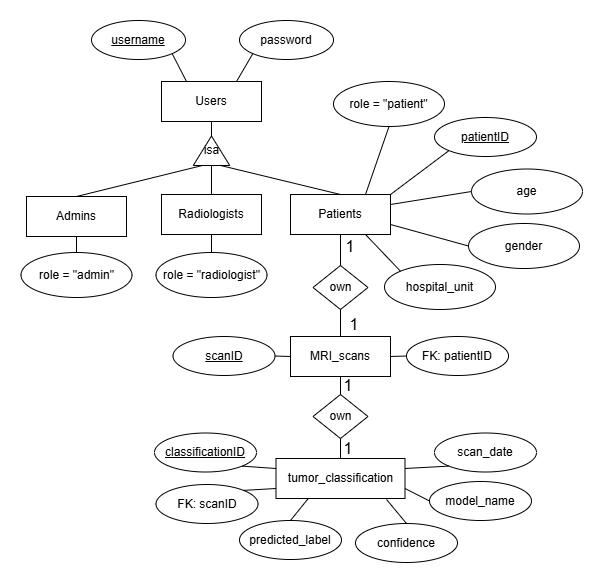

The diagram above was exported from draw.io. Its source (the exported page's mxGraphModel, read from the mxfile embedded in the PNG):
<mxGraphModel dx="1233" dy="961" grid="0" gridSize="10" guides="1" tooltips="1" connect="1" arrows="1" fold="1" page="0" pageScale="1" pageWidth="850" pageHeight="1100" math="0" shadow="0">
  <root>
    <mxCell id="0" />
    <mxCell id="1" parent="0" />
    <mxCell id="tUWD2py-T9I6sD3FcgUL-1" parent="1" style="whiteSpace=wrap;html=1;align=center;strokeColor=default;" value="Users" vertex="1">
      <mxGeometry height="40" width="100" x="-25" y="-78" as="geometry" />
    </mxCell>
    <mxCell id="tUWD2py-T9I6sD3FcgUL-2" parent="1" style="whiteSpace=wrap;html=1;align=center;" value="MRI_scans" vertex="1">
      <mxGeometry height="40" width="100" x="104" y="177" as="geometry" />
    </mxCell>
    <mxCell id="tUWD2py-T9I6sD3FcgUL-3" parent="1" style="whiteSpace=wrap;html=1;align=center;" value="tumor_classification" vertex="1">
      <mxGeometry height="40" width="129" x="89.5" y="299" as="geometry" />
    </mxCell>
    <mxCell id="tUWD2py-T9I6sD3FcgUL-4" parent="1" style="whiteSpace=wrap;html=1;align=center;" value="Patients" vertex="1">
      <mxGeometry height="40" width="100" x="104" y="35" as="geometry" />
    </mxCell>
    <mxCell id="tUWD2py-T9I6sD3FcgUL-5" parent="1" style="whiteSpace=wrap;html=1;align=center;" value="Radiologists" vertex="1">
      <mxGeometry height="40" width="100" x="-25" y="35" as="geometry" />
    </mxCell>
    <mxCell id="tUWD2py-T9I6sD3FcgUL-6" parent="1" style="whiteSpace=wrap;html=1;align=center;" value="Admins" vertex="1">
      <mxGeometry height="40" width="100" x="-160" y="37" as="geometry" />
    </mxCell>
    <mxCell id="tUWD2py-T9I6sD3FcgUL-20" parent="1" style="ellipse;whiteSpace=wrap;html=1;" value="role = &quot;admin&quot;" vertex="1">
      <mxGeometry height="45" width="111" x="-165.5" y="93" as="geometry" />
    </mxCell>
    <mxCell id="tUWD2py-T9I6sD3FcgUL-21" parent="1" style="ellipse;whiteSpace=wrap;html=1;" value="role = &quot;patient&quot;" vertex="1">
      <mxGeometry height="45" width="111" x="147" y="-78" as="geometry" />
    </mxCell>
    <mxCell id="tUWD2py-T9I6sD3FcgUL-22" parent="1" style="ellipse;whiteSpace=wrap;html=1;" value="role = &quot;radiologist&quot;" vertex="1">
      <mxGeometry height="45" width="111" x="-30.5" y="93" as="geometry" />
    </mxCell>
    <mxCell id="tUWD2py-T9I6sD3FcgUL-32" parent="1" style="ellipse;whiteSpace=wrap;html=1;" value="&lt;u&gt;patientID&lt;/u&gt;" vertex="1">
      <mxGeometry height="39" width="102" x="248" y="-42" as="geometry" />
    </mxCell>
    <mxCell id="tUWD2py-T9I6sD3FcgUL-33" parent="1" style="ellipse;whiteSpace=wrap;html=1;" value="&lt;u&gt;username&lt;/u&gt;" vertex="1">
      <mxGeometry height="39" width="94" x="-95" y="-139" as="geometry" />
    </mxCell>
    <mxCell id="tUWD2py-T9I6sD3FcgUL-34" parent="1" style="ellipse;whiteSpace=wrap;html=1;" value="password" vertex="1">
      <mxGeometry height="39" width="94" x="53" y="-139" as="geometry" />
    </mxCell>
    <mxCell id="tUWD2py-T9I6sD3FcgUL-37" parent="1" style="rhombus;whiteSpace=wrap;html=1;" value="own" vertex="1">
      <mxGeometry height="44" width="55" x="126.5" y="106" as="geometry" />
    </mxCell>
    <mxCell id="tUWD2py-T9I6sD3FcgUL-40" parent="1" style="triangle;whiteSpace=wrap;html=1;rotation=-90;textDirection=vertical-lr;labelPosition=center;verticalLabelPosition=middle;align=center;verticalAlign=middle;" value="isa" vertex="1">
      <mxGeometry height="36.5" width="29.5" x="10.25" y="-27" as="geometry" />
    </mxCell>
    <mxCell id="tUWD2py-T9I6sD3FcgUL-43" parent="1" style="ellipse;whiteSpace=wrap;html=1;" value="FK: patientID" vertex="1">
      <mxGeometry height="39" width="102" x="220" y="177" as="geometry" />
    </mxCell>
    <mxCell id="tUWD2py-T9I6sD3FcgUL-44" parent="1" style="ellipse;whiteSpace=wrap;html=1;" value="&lt;u&gt;scanID&lt;/u&gt;" vertex="1">
      <mxGeometry height="39" width="102" x="-13.5" y="177" as="geometry" />
    </mxCell>
    <mxCell id="tUWD2py-T9I6sD3FcgUL-46" parent="1" style="ellipse;whiteSpace=wrap;html=1;" value="FK: scanID" vertex="1">
      <mxGeometry height="39" width="102" x="-30.5" y="325" as="geometry" />
    </mxCell>
    <mxCell id="tUWD2py-T9I6sD3FcgUL-49" parent="1" style="ellipse;whiteSpace=wrap;html=1;" value="scan_date" vertex="1">
      <mxGeometry height="39" width="102" x="248" y="273.5" as="geometry" />
    </mxCell>
    <mxCell id="tUWD2py-T9I6sD3FcgUL-50" parent="1" style="ellipse;whiteSpace=wrap;html=1;" value="age" vertex="1">
      <mxGeometry height="45" width="111" x="285" y="9.5" as="geometry" />
    </mxCell>
    <mxCell id="tUWD2py-T9I6sD3FcgUL-51" parent="1" style="ellipse;whiteSpace=wrap;html=1;" value="gender" vertex="1">
      <mxGeometry height="45" width="111" x="282" y="64" as="geometry" />
    </mxCell>
    <mxCell id="tUWD2py-T9I6sD3FcgUL-52" parent="1" style="ellipse;whiteSpace=wrap;html=1;" value="hospital_unit" vertex="1">
      <mxGeometry height="45" width="111" x="198" y="105" as="geometry" />
    </mxCell>
    <mxCell id="tUWD2py-T9I6sD3FcgUL-53" parent="1" style="ellipse;whiteSpace=wrap;html=1;" value="&lt;u&gt;classificationID&lt;/u&gt;" vertex="1">
      <mxGeometry height="39" width="102" x="-32" y="273.5" as="geometry" />
    </mxCell>
    <mxCell id="tUWD2py-T9I6sD3FcgUL-54" edge="1" parent="1" source="tUWD2py-T9I6sD3FcgUL-6" style="edgeStyle=none;curved=1;rounded=0;orthogonalLoop=1;jettySize=auto;html=1;exitX=0.5;exitY=0;exitDx=0;exitDy=0;entryX=0;entryY=0.25;entryDx=0;entryDy=0;fontSize=12;startSize=8;endSize=8;endArrow=none;endFill=0;" target="tUWD2py-T9I6sD3FcgUL-40">
      <mxGeometry relative="1" as="geometry" />
    </mxCell>
    <mxCell id="tUWD2py-T9I6sD3FcgUL-55" edge="1" parent="1" source="tUWD2py-T9I6sD3FcgUL-5" style="edgeStyle=none;curved=1;rounded=0;orthogonalLoop=1;jettySize=auto;html=1;exitX=0.5;exitY=0;exitDx=0;exitDy=0;entryX=0;entryY=0.5;entryDx=0;entryDy=0;fontSize=12;startSize=8;endSize=8;endArrow=none;endFill=0;" target="tUWD2py-T9I6sD3FcgUL-40">
      <mxGeometry relative="1" as="geometry">
        <mxPoint x="25" y="45" as="sourcePoint" />
        <mxPoint x="141" y="14" as="targetPoint" />
      </mxGeometry>
    </mxCell>
    <mxCell id="tUWD2py-T9I6sD3FcgUL-56" edge="1" parent="1" source="tUWD2py-T9I6sD3FcgUL-40" style="edgeStyle=none;curved=1;rounded=0;orthogonalLoop=1;jettySize=auto;html=1;exitX=0;exitY=0.75;exitDx=0;exitDy=0;entryX=0.5;entryY=0;entryDx=0;entryDy=0;fontSize=12;startSize=8;endSize=8;endArrow=none;endFill=0;" target="tUWD2py-T9I6sD3FcgUL-4">
      <mxGeometry relative="1" as="geometry">
        <mxPoint x="28" y="45" as="sourcePoint" />
        <mxPoint x="144" y="14" as="targetPoint" />
      </mxGeometry>
    </mxCell>
    <mxCell id="tUWD2py-T9I6sD3FcgUL-57" edge="1" parent="1" source="tUWD2py-T9I6sD3FcgUL-4" style="edgeStyle=none;curved=1;rounded=0;orthogonalLoop=1;jettySize=auto;html=1;exitX=0.75;exitY=0;exitDx=0;exitDy=0;entryX=0.5;entryY=1;entryDx=0;entryDy=0;fontSize=12;startSize=8;endSize=8;endArrow=none;endFill=0;" target="tUWD2py-T9I6sD3FcgUL-21">
      <mxGeometry relative="1" as="geometry">
        <mxPoint x="158" y="70" as="sourcePoint" />
        <mxPoint x="274" y="39" as="targetPoint" />
      </mxGeometry>
    </mxCell>
    <mxCell id="tUWD2py-T9I6sD3FcgUL-58" edge="1" parent="1" source="tUWD2py-T9I6sD3FcgUL-4" style="edgeStyle=none;curved=1;rounded=0;orthogonalLoop=1;jettySize=auto;html=1;exitX=1;exitY=0;exitDx=0;exitDy=0;entryX=0;entryY=1;entryDx=0;entryDy=0;fontSize=12;startSize=8;endSize=8;endArrow=none;endFill=0;" target="tUWD2py-T9I6sD3FcgUL-32">
      <mxGeometry relative="1" as="geometry">
        <mxPoint x="211" y="69" as="sourcePoint" />
        <mxPoint x="327" y="38" as="targetPoint" />
      </mxGeometry>
    </mxCell>
    <mxCell id="tUWD2py-T9I6sD3FcgUL-59" edge="1" parent="1" source="tUWD2py-T9I6sD3FcgUL-4" style="edgeStyle=none;curved=1;rounded=0;orthogonalLoop=1;jettySize=auto;html=1;exitX=1;exitY=0.25;exitDx=0;exitDy=0;entryX=0;entryY=0.5;entryDx=0;entryDy=0;fontSize=12;startSize=8;endSize=8;endArrow=none;endFill=0;" target="tUWD2py-T9I6sD3FcgUL-50">
      <mxGeometry relative="1" as="geometry">
        <mxPoint x="222" y="80" as="sourcePoint" />
        <mxPoint x="338" y="49" as="targetPoint" />
      </mxGeometry>
    </mxCell>
    <mxCell id="tUWD2py-T9I6sD3FcgUL-60" edge="1" parent="1" source="tUWD2py-T9I6sD3FcgUL-4" style="edgeStyle=none;curved=1;rounded=0;orthogonalLoop=1;jettySize=auto;html=1;exitX=1;exitY=0.75;exitDx=0;exitDy=0;entryX=0;entryY=0.5;entryDx=0;entryDy=0;fontSize=12;startSize=8;endSize=8;endArrow=none;endFill=0;" target="tUWD2py-T9I6sD3FcgUL-51">
      <mxGeometry relative="1" as="geometry">
        <mxPoint x="273" y="109" as="sourcePoint" />
        <mxPoint x="389" y="78" as="targetPoint" />
      </mxGeometry>
    </mxCell>
    <mxCell id="tUWD2py-T9I6sD3FcgUL-61" edge="1" parent="1" source="tUWD2py-T9I6sD3FcgUL-4" style="edgeStyle=none;curved=1;rounded=0;orthogonalLoop=1;jettySize=auto;html=1;exitX=0.75;exitY=1;exitDx=0;exitDy=0;entryX=0;entryY=0;entryDx=0;entryDy=0;fontSize=12;startSize=8;endSize=8;endArrow=none;endFill=0;" target="tUWD2py-T9I6sD3FcgUL-52">
      <mxGeometry relative="1" as="geometry">
        <mxPoint x="244" y="144" as="sourcePoint" />
        <mxPoint x="360" y="113" as="targetPoint" />
      </mxGeometry>
    </mxCell>
    <mxCell id="tUWD2py-T9I6sD3FcgUL-62" edge="1" parent="1" source="tUWD2py-T9I6sD3FcgUL-37" style="edgeStyle=none;curved=1;rounded=0;orthogonalLoop=1;jettySize=auto;html=1;exitX=0.5;exitY=0;exitDx=0;exitDy=0;entryX=0.5;entryY=1;entryDx=0;entryDy=0;fontSize=12;startSize=8;endSize=8;endArrow=none;endFill=0;" target="tUWD2py-T9I6sD3FcgUL-4">
      <mxGeometry relative="1" as="geometry">
        <mxPoint x="171" y="162" as="sourcePoint" />
        <mxPoint x="287" y="131" as="targetPoint" />
      </mxGeometry>
    </mxCell>
    <mxCell id="tUWD2py-T9I6sD3FcgUL-63" edge="1" parent="1" source="tUWD2py-T9I6sD3FcgUL-40" style="edgeStyle=none;curved=1;rounded=0;orthogonalLoop=1;jettySize=auto;html=1;exitX=1;exitY=0.5;exitDx=0;exitDy=0;entryX=0.5;entryY=1;entryDx=0;entryDy=0;fontSize=12;startSize=8;endSize=8;endArrow=none;endFill=0;" target="tUWD2py-T9I6sD3FcgUL-1">
      <mxGeometry relative="1" as="geometry">
        <mxPoint x="88" y="18" as="sourcePoint" />
        <mxPoint x="208" y="47" as="targetPoint" />
      </mxGeometry>
    </mxCell>
    <mxCell id="tUWD2py-T9I6sD3FcgUL-65" edge="1" parent="1" source="tUWD2py-T9I6sD3FcgUL-1" style="edgeStyle=none;curved=1;rounded=0;orthogonalLoop=1;jettySize=auto;html=1;exitX=0.75;exitY=0;exitDx=0;exitDy=0;entryX=0;entryY=1;entryDx=0;entryDy=0;fontSize=12;startSize=8;endSize=8;endArrow=none;endFill=0;" target="tUWD2py-T9I6sD3FcgUL-34">
      <mxGeometry relative="1" as="geometry">
        <mxPoint x="98" y="-36" as="sourcePoint" />
        <mxPoint x="218" y="-7" as="targetPoint" />
      </mxGeometry>
    </mxCell>
    <mxCell id="tUWD2py-T9I6sD3FcgUL-66" edge="1" parent="1" source="tUWD2py-T9I6sD3FcgUL-1" style="edgeStyle=none;curved=1;rounded=0;orthogonalLoop=1;jettySize=auto;html=1;exitX=0.25;exitY=0;exitDx=0;exitDy=0;entryX=1;entryY=1;entryDx=0;entryDy=0;fontSize=12;startSize=8;endSize=8;endArrow=none;endFill=0;" target="tUWD2py-T9I6sD3FcgUL-33">
      <mxGeometry relative="1" as="geometry">
        <mxPoint x="46" y="-62" as="sourcePoint" />
        <mxPoint x="166" y="-33" as="targetPoint" />
      </mxGeometry>
    </mxCell>
    <mxCell id="tUWD2py-T9I6sD3FcgUL-67" edge="1" parent="1" source="tUWD2py-T9I6sD3FcgUL-37" style="edgeStyle=none;curved=1;rounded=0;orthogonalLoop=1;jettySize=auto;html=1;exitX=0.5;exitY=1;exitDx=0;exitDy=0;entryX=0.5;entryY=0;entryDx=0;entryDy=0;fontSize=12;startSize=8;endSize=8;endArrow=none;endFill=0;" target="tUWD2py-T9I6sD3FcgUL-2">
      <mxGeometry relative="1" as="geometry">
        <mxPoint x="151" y="152" as="sourcePoint" />
        <mxPoint x="271" y="181" as="targetPoint" />
      </mxGeometry>
    </mxCell>
    <mxCell id="tUWD2py-T9I6sD3FcgUL-68" edge="1" parent="1" source="tUWD2py-T9I6sD3FcgUL-44" style="edgeStyle=none;curved=1;rounded=0;orthogonalLoop=1;jettySize=auto;html=1;exitX=1;exitY=0.5;exitDx=0;exitDy=0;entryX=0;entryY=0.5;entryDx=0;entryDy=0;fontSize=12;startSize=8;endSize=8;endArrow=none;endFill=0;" target="tUWD2py-T9I6sD3FcgUL-2">
      <mxGeometry relative="1" as="geometry">
        <mxPoint x="89" y="194" as="sourcePoint" />
        <mxPoint x="209" y="223" as="targetPoint" />
      </mxGeometry>
    </mxCell>
    <mxCell id="tUWD2py-T9I6sD3FcgUL-69" edge="1" parent="1" source="tUWD2py-T9I6sD3FcgUL-2" style="edgeStyle=none;curved=1;rounded=0;orthogonalLoop=1;jettySize=auto;html=1;exitX=1;exitY=0.5;exitDx=0;exitDy=0;entryX=0;entryY=0.5;entryDx=0;entryDy=0;fontSize=12;startSize=8;endSize=8;endArrow=none;endFill=0;" target="tUWD2py-T9I6sD3FcgUL-43">
      <mxGeometry relative="1" as="geometry">
        <mxPoint x="202" y="208" as="sourcePoint" />
        <mxPoint x="322" y="237" as="targetPoint" />
      </mxGeometry>
    </mxCell>
    <mxCell id="tUWD2py-T9I6sD3FcgUL-70" parent="1" style="ellipse;whiteSpace=wrap;html=1;" value="predicted_label" vertex="1">
      <mxGeometry height="39" width="102" x="53" y="361" as="geometry" />
    </mxCell>
    <mxCell id="tUWD2py-T9I6sD3FcgUL-71" parent="1" style="ellipse;whiteSpace=wrap;html=1;" value="confidence" vertex="1">
      <mxGeometry height="39" width="102" x="169" y="364" as="geometry" />
    </mxCell>
    <mxCell id="tUWD2py-T9I6sD3FcgUL-72" parent="1" style="ellipse;whiteSpace=wrap;html=1;" value="model_name" vertex="1">
      <mxGeometry height="39" width="102" x="243" y="322" as="geometry" />
    </mxCell>
    <mxCell id="tUWD2py-T9I6sD3FcgUL-73" parent="1" style="rhombus;whiteSpace=wrap;html=1;" value="own" vertex="1">
      <mxGeometry height="44" width="55" x="126.5" y="235" as="geometry" />
    </mxCell>
    <mxCell id="tUWD2py-T9I6sD3FcgUL-74" edge="1" parent="1" source="tUWD2py-T9I6sD3FcgUL-73" style="edgeStyle=none;curved=1;rounded=0;orthogonalLoop=1;jettySize=auto;html=1;exitX=0.5;exitY=0;exitDx=0;exitDy=0;entryX=0.5;entryY=1;entryDx=0;entryDy=0;fontSize=12;startSize=8;endSize=8;endArrow=none;endFill=0;" target="tUWD2py-T9I6sD3FcgUL-2">
      <mxGeometry relative="1" as="geometry">
        <mxPoint x="148" y="167" as="sourcePoint" />
        <mxPoint x="148" y="194" as="targetPoint" />
      </mxGeometry>
    </mxCell>
    <mxCell id="tUWD2py-T9I6sD3FcgUL-75" edge="1" parent="1" source="tUWD2py-T9I6sD3FcgUL-73" style="edgeStyle=none;curved=1;rounded=0;orthogonalLoop=1;jettySize=auto;html=1;entryX=0.5;entryY=0;entryDx=0;entryDy=0;fontSize=12;startSize=8;endSize=8;endArrow=none;endFill=0;exitX=0.5;exitY=1;exitDx=0;exitDy=0;" target="tUWD2py-T9I6sD3FcgUL-3">
      <mxGeometry relative="1" as="geometry">
        <mxPoint x="153" y="278" as="sourcePoint" />
        <mxPoint x="148" y="224" as="targetPoint" />
      </mxGeometry>
    </mxCell>
    <mxCell id="tUWD2py-T9I6sD3FcgUL-76" edge="1" parent="1" source="tUWD2py-T9I6sD3FcgUL-3" style="edgeStyle=none;curved=1;rounded=0;orthogonalLoop=1;jettySize=auto;html=1;exitX=1;exitY=0.25;exitDx=0;exitDy=0;entryX=0;entryY=1;entryDx=0;entryDy=0;fontSize=12;startSize=8;endSize=8;endArrow=none;endFill=0;" target="tUWD2py-T9I6sD3FcgUL-49">
      <mxGeometry relative="1" as="geometry">
        <mxPoint x="152" y="344" as="sourcePoint" />
        <mxPoint x="152" y="326" as="targetPoint" />
      </mxGeometry>
    </mxCell>
    <mxCell id="tUWD2py-T9I6sD3FcgUL-77" edge="1" parent="1" source="tUWD2py-T9I6sD3FcgUL-72" style="edgeStyle=none;curved=1;rounded=0;orthogonalLoop=1;jettySize=auto;html=1;exitX=0;exitY=0.5;exitDx=0;exitDy=0;entryX=1;entryY=0.75;entryDx=0;entryDy=0;fontSize=12;startSize=8;endSize=8;endArrow=none;endFill=0;" target="tUWD2py-T9I6sD3FcgUL-3">
      <mxGeometry relative="1" as="geometry">
        <mxPoint x="246" y="347" as="sourcePoint" />
        <mxPoint x="246" y="329" as="targetPoint" />
      </mxGeometry>
    </mxCell>
    <mxCell id="tUWD2py-T9I6sD3FcgUL-78" edge="1" parent="1" source="tUWD2py-T9I6sD3FcgUL-71" style="edgeStyle=none;curved=1;rounded=0;orthogonalLoop=1;jettySize=auto;html=1;exitX=0.5;exitY=0;exitDx=0;exitDy=0;entryX=0.857;entryY=1.025;entryDx=0;entryDy=0;fontSize=12;startSize=8;endSize=8;endArrow=none;endFill=0;entryPerimeter=0;" target="tUWD2py-T9I6sD3FcgUL-3">
      <mxGeometry relative="1" as="geometry">
        <mxPoint x="200" y="384" as="sourcePoint" />
        <mxPoint x="200" y="366" as="targetPoint" />
      </mxGeometry>
    </mxCell>
    <mxCell id="tUWD2py-T9I6sD3FcgUL-79" edge="1" parent="1" source="tUWD2py-T9I6sD3FcgUL-70" style="edgeStyle=none;curved=1;rounded=0;orthogonalLoop=1;jettySize=auto;html=1;exitX=0.5;exitY=0;exitDx=0;exitDy=0;entryX=0.25;entryY=1;entryDx=0;entryDy=0;fontSize=12;startSize=8;endSize=8;endArrow=none;endFill=0;" target="tUWD2py-T9I6sD3FcgUL-3">
      <mxGeometry relative="1" as="geometry">
        <mxPoint x="134" y="400" as="sourcePoint" />
        <mxPoint x="134" y="382" as="targetPoint" />
      </mxGeometry>
    </mxCell>
    <mxCell id="tUWD2py-T9I6sD3FcgUL-80" edge="1" parent="1" source="tUWD2py-T9I6sD3FcgUL-46" style="edgeStyle=none;curved=1;rounded=0;orthogonalLoop=1;jettySize=auto;html=1;exitX=1;exitY=0;exitDx=0;exitDy=0;entryX=0;entryY=0.75;entryDx=0;entryDy=0;fontSize=12;startSize=8;endSize=8;endArrow=none;endFill=0;" target="tUWD2py-T9I6sD3FcgUL-3">
      <mxGeometry relative="1" as="geometry">
        <mxPoint x="115" y="421" as="sourcePoint" />
        <mxPoint x="115" y="403" as="targetPoint" />
      </mxGeometry>
    </mxCell>
    <mxCell id="tUWD2py-T9I6sD3FcgUL-81" edge="1" parent="1" source="tUWD2py-T9I6sD3FcgUL-3" style="edgeStyle=none;curved=1;rounded=0;orthogonalLoop=1;jettySize=auto;html=1;exitX=0;exitY=0.25;exitDx=0;exitDy=0;entryX=1;entryY=1;entryDx=0;entryDy=0;fontSize=12;startSize=8;endSize=8;endArrow=none;endFill=0;" target="tUWD2py-T9I6sD3FcgUL-53">
      <mxGeometry relative="1" as="geometry">
        <mxPoint x="80" y="327" as="sourcePoint" />
        <mxPoint x="80" y="309" as="targetPoint" />
      </mxGeometry>
    </mxCell>
    <mxCell id="tUWD2py-T9I6sD3FcgUL-82" edge="1" parent="1" source="tUWD2py-T9I6sD3FcgUL-22" style="edgeStyle=none;curved=1;rounded=0;orthogonalLoop=1;jettySize=auto;html=1;exitX=0.5;exitY=0;exitDx=0;exitDy=0;fontSize=12;startSize=8;endSize=8;endArrow=none;endFill=0;entryX=0.5;entryY=1;entryDx=0;entryDy=0;" target="tUWD2py-T9I6sD3FcgUL-5">
      <mxGeometry relative="1" as="geometry">
        <mxPoint x="22" y="50" as="sourcePoint" />
        <mxPoint x="25" y="75" as="targetPoint" />
      </mxGeometry>
    </mxCell>
    <mxCell id="tUWD2py-T9I6sD3FcgUL-83" edge="1" parent="1" source="tUWD2py-T9I6sD3FcgUL-5" style="edgeStyle=none;curved=1;rounded=0;orthogonalLoop=1;jettySize=auto;html=1;entryX=0.5;entryY=1;entryDx=0;entryDy=0;fontSize=12;startSize=8;endSize=8;" target="tUWD2py-T9I6sD3FcgUL-5">
      <mxGeometry relative="1" as="geometry" />
    </mxCell>
    <mxCell id="tUWD2py-T9I6sD3FcgUL-84" parent="1" style="text;html=1;whiteSpace=wrap;strokeColor=none;fillColor=none;align=center;verticalAlign=middle;rounded=0;fontSize=16;" value="1" vertex="1">
      <mxGeometry height="30" width="60" x="132" y="211" as="geometry" />
    </mxCell>
    <mxCell id="tUWD2py-T9I6sD3FcgUL-85" parent="1" style="text;html=1;whiteSpace=wrap;strokeColor=none;fillColor=none;align=center;verticalAlign=middle;rounded=0;fontSize=16;" value="1" vertex="1">
      <mxGeometry height="30" width="60" x="132" y="273.5" as="geometry" />
    </mxCell>
    <mxCell id="tUWD2py-T9I6sD3FcgUL-86" parent="1" style="text;html=1;whiteSpace=wrap;strokeColor=none;fillColor=none;align=center;verticalAlign=middle;rounded=0;fontSize=16;" value="1" vertex="1">
      <mxGeometry height="30" width="60" x="134" y="71.5" as="geometry" />
    </mxCell>
    <mxCell id="tUWD2py-T9I6sD3FcgUL-89" parent="1" style="text;html=1;whiteSpace=wrap;strokeColor=none;fillColor=none;align=center;verticalAlign=middle;rounded=0;fontSize=16;" value="1" vertex="1">
      <mxGeometry height="30" width="60" x="138" y="150" as="geometry" />
    </mxCell>
    <mxCell id="tUWD2py-T9I6sD3FcgUL-90" edge="1" parent="1" source="tUWD2py-T9I6sD3FcgUL-20" style="edgeStyle=none;curved=1;rounded=0;orthogonalLoop=1;jettySize=auto;html=1;exitX=0.5;exitY=0;exitDx=0;exitDy=0;fontSize=12;startSize=8;endSize=8;endArrow=none;endFill=0;entryX=0.5;entryY=1;entryDx=0;entryDy=0;" target="tUWD2py-T9I6sD3FcgUL-6">
      <mxGeometry relative="1" as="geometry">
        <mxPoint x="21" y="101" as="sourcePoint" />
        <mxPoint x="21" y="83" as="targetPoint" />
      </mxGeometry>
    </mxCell>
  </root>
</mxGraphModel>